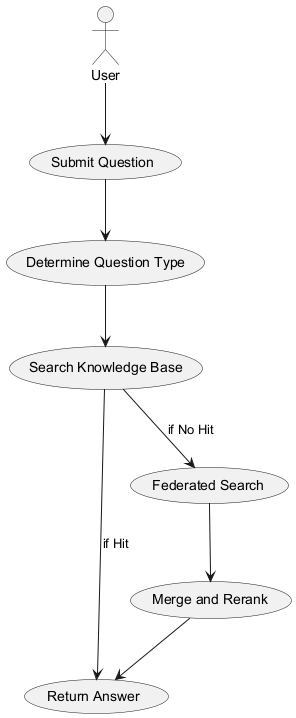

The diagram above was rendered by PlantUML. Its source (embedded in the PNG):
@startuml
actor User

User --> (Submit Question)

(Submit Question) --> (Determine Question Type)
(Determine Question Type) --> (Search Knowledge Base)

(Search Knowledge Base) --> (Return Answer) : if Hit

(Search Knowledge Base) --> (Federated Search) : if No Hit
(Federated Search) --> (Merge and Rerank)
(Merge and Rerank) --> (Return Answer)
@enduml